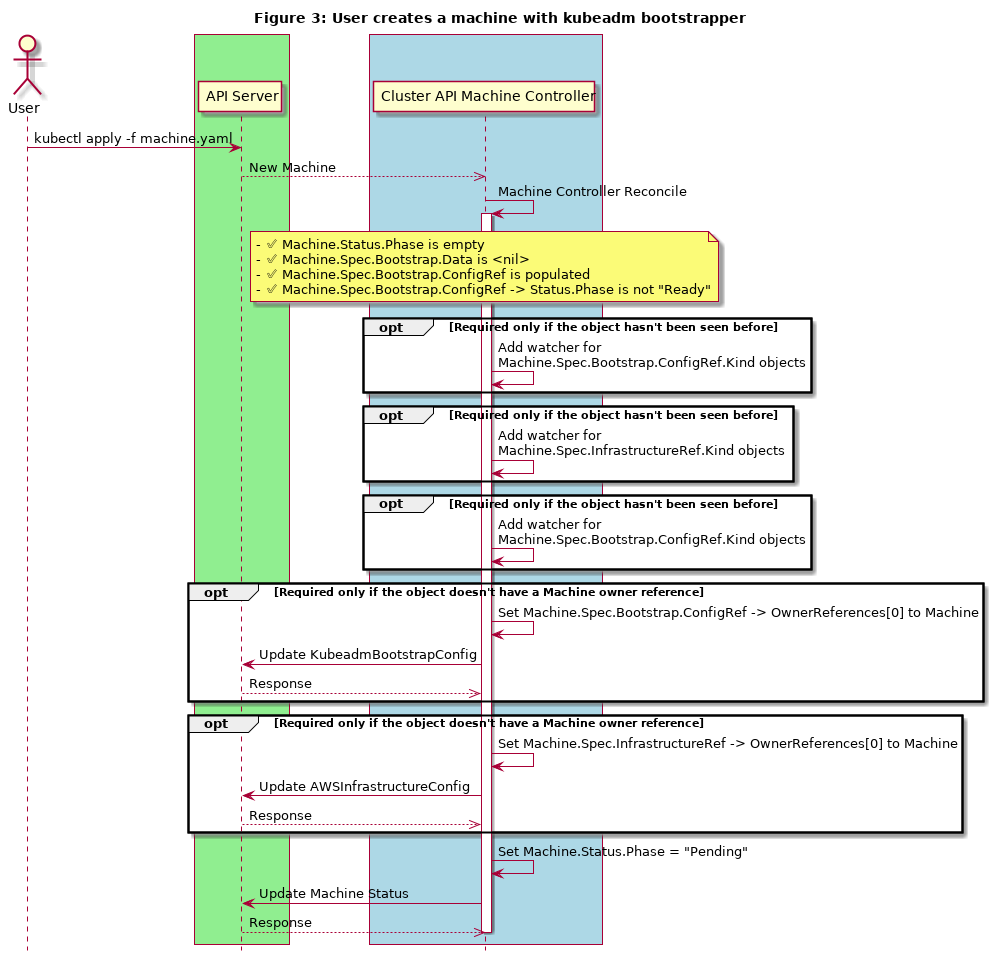

The diagram above was rendered by PlantUML. Its source (embedded in the PNG):
@startuml
title Figure 3: User creates a machine with kubeadm bootstrapper
actor User


box #lightgreen
participant "API Server"
end box

box #lightblue
participant "Cluster API Machine Controller"
end box


User->"API Server":kubectl apply -f machine.yaml
"API Server"-->>"Cluster API Machine Controller": New Machine

"Cluster API Machine Controller"-> "Cluster API Machine Controller":Machine Controller Reconcile
activate "Cluster API Machine Controller"


note over "Cluster API Machine Controller": - ✅ Machine.Status.Phase is empty\n- ✅ Machine.Spec.Bootstrap.Data is <nil>\n- ✅ Machine.Spec.Bootstrap.ConfigRef is populated\n- ✅ Machine.Spec.Bootstrap.ConfigRef -> Status.Phase is not "Ready"

opt Required only if the object hasn't been seen before
"Cluster API Machine Controller"-> "Cluster API Machine Controller":Add watcher for \nMachine.Spec.Bootstrap.ConfigRef.Kind objects
end

opt Required only if the object hasn't been seen before
"Cluster API Machine Controller"-> "Cluster API Machine Controller":Add watcher for \nMachine.Spec.InfrastructureRef.Kind objects
end

opt Required only if the object hasn't been seen before
"Cluster API Machine Controller"-> "Cluster API Machine Controller":Add watcher for \nMachine.Spec.Bootstrap.ConfigRef.Kind objects
end

opt Required only if the object doesn't have a Machine owner reference
"Cluster API Machine Controller"-> "Cluster API Machine Controller":Set Machine.Spec.Bootstrap.ConfigRef -> OwnerReferences[0] to Machine
"Cluster API Machine Controller"->"API Server": Update KubeadmBootstrapConfig
"Cluster API Machine Controller"<<--"API Server": Response
end

opt Required only if the object doesn't have a Machine owner reference
"Cluster API Machine Controller"-> "Cluster API Machine Controller":Set Machine.Spec.InfrastructureRef -> OwnerReferences[0] to Machine
"Cluster API Machine Controller"->"API Server": Update AWSInfrastructureConfig
"Cluster API Machine Controller"<<--"API Server": Response
end

"Cluster API Machine Controller"-> "Cluster API Machine Controller":Set Machine.Status.Phase = "Pending"

"Cluster API Machine Controller"->"API Server": Update Machine Status
"Cluster API Machine Controller"<<--"API Server": Response

deactivate "Cluster API Machine Controller"

hide footbox
@enduml